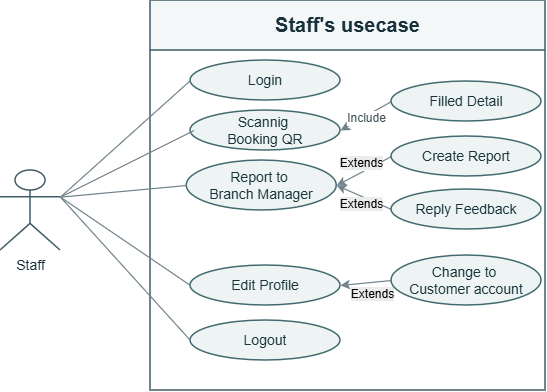

The diagram above was exported from draw.io. Its source (the exported page's mxGraphModel, read from the mxfile embedded in the PNG):
<mxGraphModel dx="1046" dy="671" grid="0" gridSize="10" guides="1" tooltips="1" connect="1" arrows="1" fold="1" page="1" pageScale="1" pageWidth="850" pageHeight="1100" background="light-dark(#ffffff, #121212)" math="0" shadow="0">
  <root>
    <mxCell id="0" />
    <mxCell id="1" parent="0" />
    <mxCell id="2" parent="1" style="swimlane;whiteSpace=wrap;html=1;startSize=50;strokeColor=#405B66;fontFamily=Arial;strokeWidth=1.5;fontStyle=1;fillColor=#F4F7F8;swimlaneFillColor=#FFFFFF;fontSize=18;fontColor=#18313A" value="&lt;font style=&quot;font-size: 20px;&quot;&gt;Staff's usecase&lt;/font&gt;" vertex="1">
      <mxGeometry height="390" width="395" x="200" y="70" as="geometry" />
    </mxCell>
    <mxCell id="3" parent="2" style="ellipse;whiteSpace=wrap;html=1;fontSize=14;fillColor=#EDF4F3;spacing=3;fontColor=#19343A;strokeColor=#426A70;fontFamily=Arial;strokeWidth=1.5" value="Login" vertex="1">
      <mxGeometry height="40" width="150" x="40" y="60" as="geometry" />
    </mxCell>
    <mxCell id="4" parent="2" style="ellipse;whiteSpace=wrap;html=1;fontSize=14;fillColor=#EDF4F3;spacing=3;fontColor=#19343A;strokeColor=#426A70;fontFamily=Arial;strokeWidth=1.5" value="Scannig&amp;nbsp;&lt;div&gt;Booking QR&lt;/div&gt;" vertex="1">
      <mxGeometry height="40" width="150" x="40" y="110" as="geometry" />
    </mxCell>
    <mxCell id="5" parent="2" style="ellipse;whiteSpace=wrap;html=1;fontSize=14;fillColor=#EDF4F3;spacing=3;fontColor=#19343A;strokeColor=#426A70;fontFamily=Arial;strokeWidth=1.5" value="Report to&amp;nbsp;&lt;div&gt;Branch Manager&lt;/div&gt;" vertex="1">
      <mxGeometry height="50" width="150" x="36.25" y="160" as="geometry" />
    </mxCell>
    <mxCell id="6" parent="2" style="ellipse;whiteSpace=wrap;html=1;fontSize=14;fillColor=#EDF4F3;spacing=3;fontColor=#19343A;strokeColor=#426A70;fontFamily=Arial;strokeWidth=1.5" value="Edit Profile" vertex="1">
      <mxGeometry height="40" width="150" x="40" y="265" as="geometry" />
    </mxCell>
    <mxCell id="9" edge="1" parent="2" source="8" style="edgeStyle=none;html=1;entryX=1;entryY=0.5;entryDx=0;entryDy=0;exitX=0;exitY=0.5;exitDx=0;exitDy=0;fontFamily=Arial;fontSize=12;fontColor=#40545A;strokeColor=#71838A;strokeWidth=1.2" target="6">
      <mxGeometry relative="1" as="geometry" />
    </mxCell>
    <mxCell id="MRETI8DDieeJx2lbrHVx-20" connectable="0" parent="9" style="edgeLabel;html=1;align=center;verticalAlign=middle;resizable=0;points=[];inheritText=1;labelBackgroundColor=#FFFFFF;fontSize=11;fontFamily=Arial;fontColor=#40545A" value="&lt;span style=&quot;color: rgb(0, 0, 0); font-size: 12px; white-space: normal; background-color: rgb(236, 236, 236);&quot;&gt;Extends&lt;/span&gt;" vertex="1">
      <mxGeometry relative="1" x="-0.1804" y="3" as="geometry">
        <mxPoint x="1" y="8" as="offset" />
      </mxGeometry>
    </mxCell>
    <mxCell id="8" parent="2" style="ellipse;whiteSpace=wrap;html=1;fontSize=14;fillColor=#EDF4F3;spacing=3;fontColor=#19343A;strokeColor=#426A70;fontFamily=Arial;strokeWidth=1.5" value="Change to&amp;nbsp;&lt;div&gt;Customer account&lt;/div&gt;" vertex="1">
      <mxGeometry height="50" width="150" x="241" y="255" as="geometry" />
    </mxCell>
    <mxCell id="10" parent="2" style="ellipse;whiteSpace=wrap;html=1;fontSize=14;fillColor=#EDF4F3;spacing=3;fontColor=#19343A;strokeColor=#426A70;fontFamily=Arial;strokeWidth=1.5" value="Logout" vertex="1">
      <mxGeometry height="40" width="150" x="40" y="320" as="geometry" />
    </mxCell>
    <mxCell id="MRETI8DDieeJx2lbrHVx-22" edge="1" parent="2" source="MRETI8DDieeJx2lbrHVx-21" style="edgeStyle=none;html=1;exitX=0;exitY=0.5;exitDx=0;exitDy=0;entryX=1;entryY=0.5;entryDx=0;entryDy=0;fontFamily=Arial;fontSize=12;fontColor=#40545A;strokeColor=#71838A;strokeWidth=1.2" target="4">
      <mxGeometry relative="1" as="geometry" />
    </mxCell>
    <mxCell id="MRETI8DDieeJx2lbrHVx-23" connectable="0" parent="MRETI8DDieeJx2lbrHVx-22" style="edgeLabel;html=1;align=center;verticalAlign=middle;resizable=0;points=[];inheritText=1;labelBackgroundColor=#FFFFFF;fontSize=11;fontFamily=Arial;fontColor=#40545A" value="Include" vertex="1">
      <mxGeometry relative="1" x="0.0308" y="2" as="geometry">
        <mxPoint as="offset" />
      </mxGeometry>
    </mxCell>
    <mxCell id="MRETI8DDieeJx2lbrHVx-21" parent="2" style="ellipse;whiteSpace=wrap;html=1;fontSize=14;fillColor=#EDF4F3;spacing=3;fontColor=#19343A;strokeColor=#426A70;fontFamily=Arial;strokeWidth=1.5" value="Filled Detail" vertex="1">
      <mxGeometry height="40" width="150" x="241" y="81" as="geometry" />
    </mxCell>
    <mxCell id="MRETI8DDieeJx2lbrHVx-26" edge="1" parent="2" source="MRETI8DDieeJx2lbrHVx-24" style="edgeStyle=none;html=1;exitX=0;exitY=0.5;exitDx=0;exitDy=0;entryX=1;entryY=0.5;entryDx=0;entryDy=0;fontFamily=Arial;fontSize=12;fontColor=#40545A;strokeColor=#71838A;strokeWidth=1.2" target="5">
      <mxGeometry relative="1" as="geometry" />
    </mxCell>
    <mxCell id="MRETI8DDieeJx2lbrHVx-30" connectable="0" parent="MRETI8DDieeJx2lbrHVx-26" style="edgeLabel;html=1;align=center;verticalAlign=middle;resizable=0;points=[];inheritText=1;labelBackgroundColor=#FFFFFF;fontSize=11;fontFamily=Arial;fontColor=#40545A" value="&lt;span style=&quot;color: rgb(0, 0, 0); font-size: 12px; white-space: normal; background-color: rgb(236, 236, 236);&quot;&gt;Extends&lt;/span&gt;" vertex="1">
      <mxGeometry relative="1" x="0.1933" y="-3" as="geometry">
        <mxPoint x="4" y="-8" as="offset" />
      </mxGeometry>
    </mxCell>
    <mxCell id="MRETI8DDieeJx2lbrHVx-24" parent="2" style="ellipse;whiteSpace=wrap;html=1;fontSize=14;fillColor=#EDF4F3;spacing=3;fontColor=#19343A;strokeColor=#426A70;fontFamily=Arial;strokeWidth=1.5" value="Create Report" vertex="1">
      <mxGeometry height="40" width="150" x="241" y="136" as="geometry" />
    </mxCell>
    <mxCell id="MRETI8DDieeJx2lbrHVx-27" edge="1" parent="2" source="MRETI8DDieeJx2lbrHVx-25" style="edgeStyle=none;html=1;exitX=0;exitY=0.5;exitDx=0;exitDy=0;entryX=1;entryY=0.5;entryDx=0;entryDy=0;fontFamily=Arial;fontSize=12;fontColor=#40545A;strokeColor=#71838A;strokeWidth=1.2" target="5">
      <mxGeometry relative="1" as="geometry" />
    </mxCell>
    <mxCell id="MRETI8DDieeJx2lbrHVx-31" connectable="0" parent="MRETI8DDieeJx2lbrHVx-27" style="edgeLabel;html=1;align=center;verticalAlign=middle;resizable=0;points=[];inheritText=1;labelBackgroundColor=#FFFFFF;fontSize=11;fontFamily=Arial;fontColor=#40545A" value="&lt;span style=&quot;color: rgb(0, 0, 0); font-size: 12px; white-space: normal; background-color: rgb(236, 236, 236);&quot;&gt;Extends&lt;/span&gt;" vertex="1">
      <mxGeometry relative="1" x="0.0048" y="1" as="geometry">
        <mxPoint x="-3" y="6" as="offset" />
      </mxGeometry>
    </mxCell>
    <mxCell id="MRETI8DDieeJx2lbrHVx-25" parent="2" style="ellipse;whiteSpace=wrap;html=1;fontSize=14;fillColor=#EDF4F3;spacing=3;fontColor=#19343A;strokeColor=#426A70;fontFamily=Arial;strokeWidth=1.5" value="Reply Feedback" vertex="1">
      <mxGeometry height="40" width="150" x="241" y="189" as="geometry" />
    </mxCell>
    <mxCell id="11" parent="1" style="shape=umlActor;verticalLabelPosition=bottom;verticalAlign=top;html=1;outlineConnect=0;fontSize=14;fillColor=#FFFFFF;fontColor=#18313A;strokeColor=#405B66;fontFamily=Arial;strokeWidth=1.5" value="Staff" vertex="1">
      <mxGeometry height="80" width="60" x="50" y="240" as="geometry" />
    </mxCell>
    <mxCell id="15" edge="1" parent="1" source="3" style="edgeStyle=none;html=1;entryX=1;entryY=0.3333333333333333;entryDx=0;entryDy=0;entryPerimeter=0;exitX=0;exitY=0.5;exitDx=0;exitDy=0;endArrow=none;endFill=0;fontFamily=Arial;fontSize=12;fontColor=#40545A;strokeColor=#71838A;strokeWidth=1.2" target="11">
      <mxGeometry relative="1" as="geometry" />
    </mxCell>
    <mxCell id="16" edge="1" parent="1" source="4" style="edgeStyle=none;html=1;entryX=1;entryY=0.3333333333333333;entryDx=0;entryDy=0;entryPerimeter=0;exitX=0.024;exitY=0.5;exitDx=0;exitDy=0;exitPerimeter=0;endArrow=none;endFill=0;fontFamily=Arial;fontSize=12;fontColor=#40545A;strokeColor=#71838A;strokeWidth=1.2" target="11">
      <mxGeometry relative="1" as="geometry" />
    </mxCell>
    <mxCell id="17" edge="1" parent="1" source="5" style="edgeStyle=none;html=1;entryX=1;entryY=0.3333333333333333;entryDx=0;entryDy=0;entryPerimeter=0;exitX=0;exitY=0.5;exitDx=0;exitDy=0;endArrow=none;endFill=0;fontFamily=Arial;fontSize=12;fontColor=#40545A;strokeColor=#71838A;strokeWidth=1.2" target="11">
      <mxGeometry relative="1" as="geometry" />
    </mxCell>
    <mxCell id="18" edge="1" parent="1" source="6" style="edgeStyle=none;html=1;entryX=1;entryY=0.3333333333333333;entryDx=0;entryDy=0;entryPerimeter=0;exitX=0;exitY=0.5;exitDx=0;exitDy=0;endArrow=none;endFill=0;fontFamily=Arial;fontSize=12;fontColor=#40545A;strokeColor=#71838A;strokeWidth=1.2" target="11">
      <mxGeometry relative="1" as="geometry" />
    </mxCell>
    <mxCell id="19" edge="1" parent="1" source="10" style="edgeStyle=none;html=1;entryX=1;entryY=0.3333333333333333;entryDx=0;entryDy=0;entryPerimeter=0;exitX=0;exitY=0.5;exitDx=0;exitDy=0;endArrow=none;endFill=0;fontFamily=Arial;fontSize=12;fontColor=#40545A;strokeColor=#71838A;strokeWidth=1.2" target="11">
      <mxGeometry relative="1" as="geometry">
        <mxPoint x="150" y="340" as="targetPoint" />
      </mxGeometry>
    </mxCell>
  </root>
</mxGraphModel>